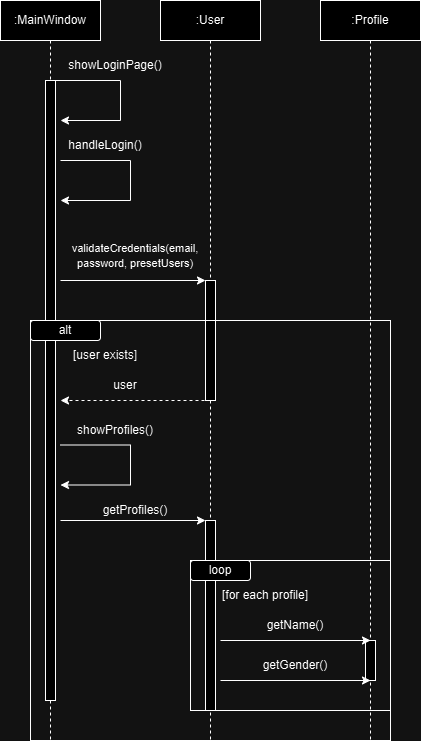

The diagram above was exported from draw.io. Its source (the exported page's mxGraphModel, read from the mxfile embedded in the PNG):
<mxGraphModel dx="1434" dy="772" grid="1" gridSize="10" guides="1" tooltips="1" connect="1" arrows="1" fold="1" page="1" pageScale="1" pageWidth="850" pageHeight="1100" math="0" shadow="0">
  <root>
    <mxCell id="0" />
    <mxCell id="1" parent="0" />
    <mxCell id="aM9ryv3xv72pqoxQDRHE-5" value=":MainWindow" style="shape=umlLifeline;perimeter=lifelinePerimeter;whiteSpace=wrap;html=1;container=0;dropTarget=0;collapsible=0;recursiveResize=0;outlineConnect=0;portConstraint=eastwest;newEdgeStyle={&quot;edgeStyle&quot;:&quot;elbowEdgeStyle&quot;,&quot;elbow&quot;:&quot;vertical&quot;,&quot;curved&quot;:0,&quot;rounded&quot;:0};" parent="1" vertex="1">
      <mxGeometry x="230" width="100" height="740" as="geometry" />
    </mxCell>
    <mxCell id="aM9ryv3xv72pqoxQDRHE-6" value="" style="html=1;points=[];perimeter=orthogonalPerimeter;outlineConnect=0;targetShapes=umlLifeline;portConstraint=eastwest;newEdgeStyle={&quot;edgeStyle&quot;:&quot;elbowEdgeStyle&quot;,&quot;elbow&quot;:&quot;vertical&quot;,&quot;curved&quot;:0,&quot;rounded&quot;:0};" parent="aM9ryv3xv72pqoxQDRHE-5" vertex="1">
      <mxGeometry x="45" y="80" width="10" height="620" as="geometry" />
    </mxCell>
    <mxCell id="JAwTyXPl-um6qe2AuWOJ-1" value=":User" style="shape=umlLifeline;perimeter=lifelinePerimeter;whiteSpace=wrap;html=1;container=0;dropTarget=0;collapsible=0;recursiveResize=0;outlineConnect=0;portConstraint=eastwest;newEdgeStyle={&quot;edgeStyle&quot;:&quot;elbowEdgeStyle&quot;,&quot;elbow&quot;:&quot;vertical&quot;,&quot;curved&quot;:0,&quot;rounded&quot;:0};" parent="1" vertex="1">
      <mxGeometry x="390" width="100" height="740" as="geometry" />
    </mxCell>
    <mxCell id="JAwTyXPl-um6qe2AuWOJ-2" value="" style="html=1;points=[];perimeter=orthogonalPerimeter;outlineConnect=0;targetShapes=umlLifeline;portConstraint=eastwest;newEdgeStyle={&quot;edgeStyle&quot;:&quot;elbowEdgeStyle&quot;,&quot;elbow&quot;:&quot;vertical&quot;,&quot;curved&quot;:0,&quot;rounded&quot;:0};" parent="JAwTyXPl-um6qe2AuWOJ-1" vertex="1">
      <mxGeometry x="45" y="520" width="10" height="190" as="geometry" />
    </mxCell>
    <mxCell id="JAwTyXPl-um6qe2AuWOJ-47" value="&lt;span style=&quot;color: rgba(0, 0, 0, 0); font-family: monospace; font-size: 0px; text-align: start;&quot;&gt;%3CmxGraphModel%3E%3Croot%3E%3CmxCell%20id%3D%220%22%2F%3E%3CmxCell%20id%3D%221%22%20parent%3D%220%22%2F%3E%3CmxCell%20id%3D%222%22%20value%3D%22%22%20style%3D%22html%3D1%3Bpoints%3D%5B%5D%3Bperimeter%3DorthogonalPerimeter%3BoutlineConnect%3D0%3BtargetShapes%3DumlLifeline%3BportConstraint%3Deastwest%3BnewEdgeStyle%3D%7B%26quot%3BedgeStyle%26quot%3B%3A%26quot%3BelbowEdgeStyle%26quot%3B%2C%26quot%3Belbow%26quot%3B%3A%26quot%3Bvertical%26quot%3B%2C%26quot%3Bcurved%26quot%3B%3A0%2C%26quot%3Brounded%26quot%3B%3A0%7D%3B%22%20vertex%3D%221%22%20parent%3D%221%22%3E%3CmxGeometry%20x%3D%22435%22%20y%3D%22280%22%20width%3D%2210%22%20height%3D%22120%22%20as%3D%22geometry%22%2F%3E%3C%2FmxCell%3E%3C%2Froot%3E%3C%2FmxGraphModel%3E&lt;/span&gt;&lt;span style=&quot;color: rgba(0, 0, 0, 0); font-family: monospace; font-size: 0px; text-align: start;&quot;&gt;%3CmxGraphModel%3E%3Croot%3E%3CmxCell%20id%3D%220%22%2F%3E%3CmxCell%20id%3D%221%22%20parent%3D%220%22%2F%3E%3CmxCell%20id%3D%222%22%20value%3D%22%22%20style%3D%22html%3D1%3Bpoints%3D%5B%5D%3Bperimeter%3DorthogonalPerimeter%3BoutlineConnect%3D0%3BtargetShapes%3DumlLifeline%3BportConstraint%3Deastwest%3BnewEdgeStyle%3D%7B%26quot%3BedgeStyle%26quot%3B%3A%26quot%3BelbowEdgeStyle%26quot%3B%2C%26quot%3Belbow%26quot%3B%3A%26quot%3Bvertical%26quot%3B%2C%26quot%3Bcurved%26quot%3B%3A0%2C%26quot%3Brounded%26quot%3B%3A0%7D%3B%22%20vertex%3D%221%22%20parent%3D%221%22%3E%3CmxGeometry%20x%3D%22435%22%20y%3D%22280%22%20width%3D%2210%22%20height%3D%22120%22%20as%3D%22geometry%22%2F%3E%3C%2FmxCell%3E%3C%2Froot%3E%3C%2FmxGraphModel%3E&lt;/span&gt;" style="html=1;points=[];perimeter=orthogonalPerimeter;outlineConnect=0;targetShapes=umlLifeline;portConstraint=eastwest;newEdgeStyle={&quot;edgeStyle&quot;:&quot;elbowEdgeStyle&quot;,&quot;elbow&quot;:&quot;vertical&quot;,&quot;curved&quot;:0,&quot;rounded&quot;:0};" parent="JAwTyXPl-um6qe2AuWOJ-1" vertex="1">
      <mxGeometry x="45" y="280" width="10" height="120" as="geometry" />
    </mxCell>
    <mxCell id="JAwTyXPl-um6qe2AuWOJ-3" value=":Profile" style="shape=umlLifeline;perimeter=lifelinePerimeter;whiteSpace=wrap;html=1;container=0;dropTarget=0;collapsible=0;recursiveResize=0;outlineConnect=0;portConstraint=eastwest;newEdgeStyle={&quot;edgeStyle&quot;:&quot;elbowEdgeStyle&quot;,&quot;elbow&quot;:&quot;vertical&quot;,&quot;curved&quot;:0,&quot;rounded&quot;:0};" parent="1" vertex="1">
      <mxGeometry x="550" width="100" height="740" as="geometry" />
    </mxCell>
    <mxCell id="JAwTyXPl-um6qe2AuWOJ-4" value="&lt;mxGraphModel&gt;&lt;root&gt;&lt;mxCell id=&quot;0&quot;/&gt;&lt;mxCell id=&quot;1&quot; parent=&quot;0&quot;/&gt;&lt;mxCell id=&quot;2&quot; value=&quot;&amp;lt;span style=&amp;quot;color: rgba(0, 0, 0, 0); font-family: monospace; font-size: 0px; text-align: start;&amp;quot;&amp;gt;%3CmxGraphModel%3E%3Croot%3E%3CmxCell%20id%3D%220%22%2F%3E%3CmxCell%20id%3D%221%22%20parent%3D%220%22%2F%3E%3CmxCell%20id%3D%222%22%20value%3D%22%22%20style%3D%22html%3D1%3Bpoints%3D%5B%5D%3Bperimeter%3DorthogonalPerimeter%3BoutlineConnect%3D0%3BtargetShapes%3DumlLifeline%3BportConstraint%3Deastwest%3BnewEdgeStyle%3D%7B%26quot%3BedgeStyle%26quot%3B%3A%26quot%3BelbowEdgeStyle%26quot%3B%2C%26quot%3Belbow%26quot%3B%3A%26quot%3Bvertical%26quot%3B%2C%26quot%3Bcurved%26quot%3B%3A0%2C%26quot%3Brounded%26quot%3B%3A0%7D%3B%22%20vertex%3D%221%22%20parent%3D%221%22%3E%3CmxGeometry%20x%3D%22435%22%20y%3D%22280%22%20width%3D%2210%22%20height%3D%22120%22%20as%3D%22geometry%22%2F%3E%3C%2FmxCell%3E%3C%2Froot%3E%3C%2FmxGraphModel%3E&amp;lt;/span&amp;gt;&amp;lt;span style=&amp;quot;color: rgba(0, 0, 0, 0); font-family: monospace; font-size: 0px; text-align: start;&amp;quot;&amp;gt;%3CmxGraphModel%3E%3Croot%3E%3CmxCell%20id%3D%220%22%2F%3E%3CmxCell%20id%3D%221%22%20parent%3D%220%22%2F%3E%3CmxCell%20id%3D%222%22%20value%3D%22%22%20style%3D%22html%3D1%3Bpoints%3D%5B%5D%3Bperimeter%3DorthogonalPerimeter%3BoutlineConnect%3D0%3BtargetShapes%3DumlLifeline%3BportConstraint%3Deastwest%3BnewEdgeStyle%3D%7B%26quot%3BedgeStyle%26quot%3B%3A%26quot%3BelbowEdgeStyle%26quot%3B%2C%26quot%3Belbow%26quot%3B%3A%26quot%3Bvertical%26quot%3B%2C%26quot%3Bcurved%26quot%3B%3A0%2C%26quot%3Brounded%26quot%3B%3A0%7D%3B%22%20vertex%3D%221%22%20parent%3D%221%22%3E%3CmxGeometry%20x%3D%22435%22%20y%3D%22280%22%20width%3D%2210%22%20height%3D%22120%22%20as%3D%22geometry%22%2F%3E%3C%2FmxCell%3E%3C%2Froot%3E%3C%2FmxGraphModel%3E" style="html=1;points=[];perimeter=orthogonalPerimeter;outlineConnect=0;targetShapes=umlLifeline;portConstraint=eastwest;newEdgeStyle={&quot;edgeStyle&quot;:&quot;elbowEdgeStyle&quot;,&quot;elbow&quot;:&quot;vertical&quot;,&quot;curved&quot;:0,&quot;rounded&quot;:0};" parent="JAwTyXPl-um6qe2AuWOJ-3" vertex="1">
      <mxGeometry x="45" y="640" width="10" height="40" as="geometry" />
    </mxCell>
    <mxCell id="JAwTyXPl-um6qe2AuWOJ-11" value="showLoginPage()" style="text;html=1;align=center;verticalAlign=middle;whiteSpace=wrap;rounded=0;" parent="1" vertex="1">
      <mxGeometry x="270" y="60" width="150" height="10" as="geometry" />
    </mxCell>
    <mxCell id="JAwTyXPl-um6qe2AuWOJ-13" value="handleLogin()" style="text;html=1;align=center;verticalAlign=middle;whiteSpace=wrap;rounded=0;" parent="1" vertex="1">
      <mxGeometry x="260" y="140" width="150" height="10" as="geometry" />
    </mxCell>
    <mxCell id="JAwTyXPl-um6qe2AuWOJ-15" value="&lt;font style=&quot;font-size: 11px;&quot;&gt;validateCredentials(email, password, presetUsers)&lt;/font&gt;" style="text;html=1;align=center;verticalAlign=middle;whiteSpace=wrap;rounded=0;" parent="1" vertex="1">
      <mxGeometry x="290" y="250" width="150" height="10" as="geometry" />
    </mxCell>
    <mxCell id="JAwTyXPl-um6qe2AuWOJ-17" value="" style="endArrow=none;html=1;rounded=0;" parent="1" edge="1">
      <mxGeometry width="50" height="50" relative="1" as="geometry">
        <mxPoint x="290" y="160" as="sourcePoint" />
        <mxPoint x="360" y="160" as="targetPoint" />
      </mxGeometry>
    </mxCell>
    <mxCell id="JAwTyXPl-um6qe2AuWOJ-18" value="" style="endArrow=none;html=1;rounded=0;" parent="1" edge="1">
      <mxGeometry width="50" height="50" relative="1" as="geometry">
        <mxPoint x="360" y="200" as="sourcePoint" />
        <mxPoint x="360" y="160" as="targetPoint" />
      </mxGeometry>
    </mxCell>
    <mxCell id="JAwTyXPl-um6qe2AuWOJ-19" value="" style="endArrow=classic;html=1;rounded=0;" parent="1" edge="1">
      <mxGeometry width="50" height="50" relative="1" as="geometry">
        <mxPoint x="360" y="200" as="sourcePoint" />
        <mxPoint x="290" y="200" as="targetPoint" />
      </mxGeometry>
    </mxCell>
    <mxCell id="JAwTyXPl-um6qe2AuWOJ-20" value="" style="endArrow=classic;html=1;rounded=0;" parent="1" edge="1">
      <mxGeometry width="50" height="50" relative="1" as="geometry">
        <mxPoint x="290" y="280" as="sourcePoint" />
        <mxPoint x="435" y="280" as="targetPoint" />
      </mxGeometry>
    </mxCell>
    <mxCell id="JAwTyXPl-um6qe2AuWOJ-21" value="" style="rounded=0;whiteSpace=wrap;html=1;fillColor=none;movable=1;resizable=1;rotatable=1;deletable=1;editable=1;locked=0;connectable=1;" parent="1" vertex="1">
      <mxGeometry x="260" y="320" width="360" height="420" as="geometry" />
    </mxCell>
    <mxCell id="JAwTyXPl-um6qe2AuWOJ-25" value="alt" style="rounded=1;whiteSpace=wrap;html=1;" parent="1" vertex="1">
      <mxGeometry x="260" y="320" width="70" height="20" as="geometry" />
    </mxCell>
    <mxCell id="JAwTyXPl-um6qe2AuWOJ-28" value="" style="endArrow=classic;html=1;rounded=0;dashed=1;" parent="1" edge="1">
      <mxGeometry width="50" height="50" relative="1" as="geometry">
        <mxPoint x="440" y="400" as="sourcePoint" />
        <mxPoint x="290" y="400" as="targetPoint" />
      </mxGeometry>
    </mxCell>
    <mxCell id="JAwTyXPl-um6qe2AuWOJ-29" value="user" style="text;html=1;align=center;verticalAlign=middle;whiteSpace=wrap;rounded=0;" parent="1" vertex="1">
      <mxGeometry x="280" y="380" width="150" height="10" as="geometry" />
    </mxCell>
    <mxCell id="JAwTyXPl-um6qe2AuWOJ-30" value="" style="endArrow=none;html=1;rounded=0;" parent="1" edge="1">
      <mxGeometry width="50" height="50" relative="1" as="geometry">
        <mxPoint x="290" y="444.5" as="sourcePoint" />
        <mxPoint x="360" y="444.5" as="targetPoint" />
      </mxGeometry>
    </mxCell>
    <mxCell id="JAwTyXPl-um6qe2AuWOJ-31" value="" style="endArrow=none;html=1;rounded=0;" parent="1" edge="1">
      <mxGeometry width="50" height="50" relative="1" as="geometry">
        <mxPoint x="360" y="484.5" as="sourcePoint" />
        <mxPoint x="360" y="444.5" as="targetPoint" />
      </mxGeometry>
    </mxCell>
    <mxCell id="JAwTyXPl-um6qe2AuWOJ-32" value="" style="endArrow=classic;html=1;rounded=0;" parent="1" edge="1">
      <mxGeometry width="50" height="50" relative="1" as="geometry">
        <mxPoint x="360" y="484.5" as="sourcePoint" />
        <mxPoint x="290" y="484.5" as="targetPoint" />
      </mxGeometry>
    </mxCell>
    <mxCell id="JAwTyXPl-um6qe2AuWOJ-33" value="showProfiles()" style="text;html=1;align=center;verticalAlign=middle;whiteSpace=wrap;rounded=0;" parent="1" vertex="1">
      <mxGeometry x="270" y="420" width="150" height="20" as="geometry" />
    </mxCell>
    <mxCell id="JAwTyXPl-um6qe2AuWOJ-34" value="" style="endArrow=classic;html=1;rounded=0;" parent="1" edge="1">
      <mxGeometry width="50" height="50" relative="1" as="geometry">
        <mxPoint x="290" y="520" as="sourcePoint" />
        <mxPoint x="435" y="520" as="targetPoint" />
      </mxGeometry>
    </mxCell>
    <mxCell id="JAwTyXPl-um6qe2AuWOJ-35" value="getProfiles()" style="text;html=1;align=center;verticalAlign=middle;whiteSpace=wrap;rounded=0;" parent="1" vertex="1">
      <mxGeometry x="290" y="500" width="150" height="20" as="geometry" />
    </mxCell>
    <mxCell id="JAwTyXPl-um6qe2AuWOJ-36" value="" style="rounded=0;whiteSpace=wrap;html=1;fillColor=none;" parent="1" vertex="1">
      <mxGeometry x="420" y="560" width="200" height="150" as="geometry" />
    </mxCell>
    <mxCell id="JAwTyXPl-um6qe2AuWOJ-37" value="loop" style="rounded=1;whiteSpace=wrap;html=1;" parent="1" vertex="1">
      <mxGeometry x="420" y="560" width="60" height="20" as="geometry" />
    </mxCell>
    <mxCell id="JAwTyXPl-um6qe2AuWOJ-38" value="[user exists]" style="text;html=1;align=center;verticalAlign=middle;whiteSpace=wrap;rounded=0;" parent="1" vertex="1">
      <mxGeometry x="260" y="350" width="150" height="10" as="geometry" />
    </mxCell>
    <mxCell id="JAwTyXPl-um6qe2AuWOJ-39" value="[for each profile]" style="text;html=1;align=center;verticalAlign=middle;whiteSpace=wrap;rounded=0;" parent="1" vertex="1">
      <mxGeometry x="420" y="590" width="150" height="10" as="geometry" />
    </mxCell>
    <mxCell id="JAwTyXPl-um6qe2AuWOJ-40" value="" style="endArrow=classic;html=1;rounded=0;" parent="1" edge="1">
      <mxGeometry width="50" height="50" relative="1" as="geometry">
        <mxPoint x="450" y="640" as="sourcePoint" />
        <mxPoint x="600" y="640" as="targetPoint" />
      </mxGeometry>
    </mxCell>
    <mxCell id="JAwTyXPl-um6qe2AuWOJ-41" value="getName()" style="text;html=1;align=center;verticalAlign=middle;whiteSpace=wrap;rounded=0;" parent="1" vertex="1">
      <mxGeometry x="450" y="620" width="150" height="10" as="geometry" />
    </mxCell>
    <mxCell id="JAwTyXPl-um6qe2AuWOJ-43" value="" style="endArrow=classic;html=1;rounded=0;" parent="1" edge="1">
      <mxGeometry width="50" height="50" relative="1" as="geometry">
        <mxPoint x="450" y="680" as="sourcePoint" />
        <mxPoint x="600" y="680" as="targetPoint" />
      </mxGeometry>
    </mxCell>
    <mxCell id="JAwTyXPl-um6qe2AuWOJ-44" value="getGender()" style="text;html=1;align=center;verticalAlign=middle;whiteSpace=wrap;rounded=0;" parent="1" vertex="1">
      <mxGeometry x="450" y="660" width="150" height="10" as="geometry" />
    </mxCell>
    <mxCell id="0OL1RkCAftM1doT05Ic3-1" value="" style="endArrow=none;html=1;rounded=0;" edge="1" parent="1">
      <mxGeometry width="50" height="50" relative="1" as="geometry">
        <mxPoint x="280" y="80" as="sourcePoint" />
        <mxPoint x="350" y="80" as="targetPoint" />
      </mxGeometry>
    </mxCell>
    <mxCell id="0OL1RkCAftM1doT05Ic3-2" value="" style="endArrow=none;html=1;rounded=0;" edge="1" parent="1">
      <mxGeometry width="50" height="50" relative="1" as="geometry">
        <mxPoint x="350" y="120" as="sourcePoint" />
        <mxPoint x="350" y="80" as="targetPoint" />
      </mxGeometry>
    </mxCell>
    <mxCell id="0OL1RkCAftM1doT05Ic3-3" value="" style="endArrow=classic;html=1;rounded=0;" edge="1" parent="1">
      <mxGeometry width="50" height="50" relative="1" as="geometry">
        <mxPoint x="350" y="120" as="sourcePoint" />
        <mxPoint x="290" y="120" as="targetPoint" />
      </mxGeometry>
    </mxCell>
  </root>
</mxGraphModel>